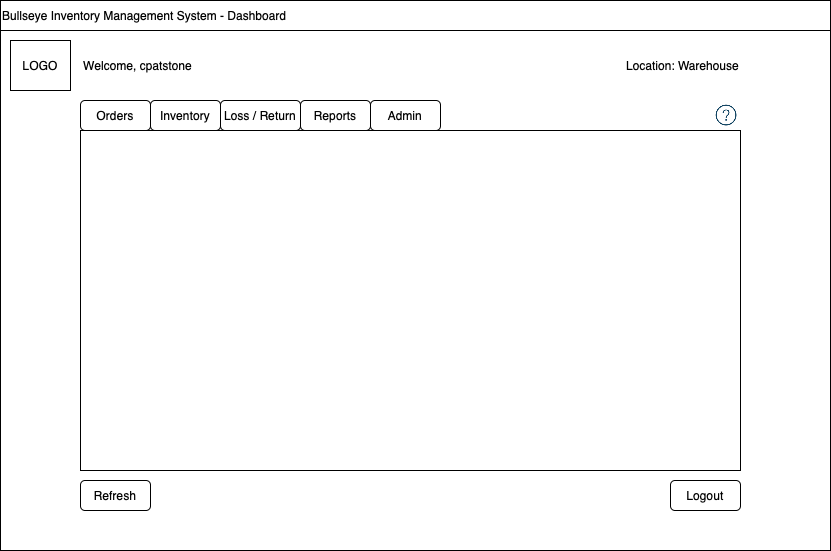

The diagram above was exported from draw.io. Its source (the exported page's mxGraphModel, read from the mxfile embedded in the PNG):
<mxGraphModel dx="1026" dy="606" grid="1" gridSize="10" guides="1" tooltips="1" connect="1" arrows="1" fold="1" page="1" pageScale="1" pageWidth="850" pageHeight="1100" math="0" shadow="0">
  <root>
    <mxCell id="0" />
    <mxCell id="1" parent="0" />
    <mxCell id="HZ71g1X-jRHVKKQ4eVSP-1" value="" style="rounded=0;whiteSpace=wrap;html=1;" vertex="1" parent="1">
      <mxGeometry x="10" y="10" width="830" height="550" as="geometry" />
    </mxCell>
    <mxCell id="HZ71g1X-jRHVKKQ4eVSP-2" value="Bullseye Inventory Management System - Dashboard" style="rounded=0;whiteSpace=wrap;html=1;align=left;" vertex="1" parent="1">
      <mxGeometry x="10" y="10" width="830" height="30" as="geometry" />
    </mxCell>
    <mxCell id="HZ71g1X-jRHVKKQ4eVSP-4" value="Orders" style="rounded=1;whiteSpace=wrap;html=1;" vertex="1" parent="1">
      <mxGeometry x="90" y="110" width="70" height="30" as="geometry" />
    </mxCell>
    <mxCell id="HZ71g1X-jRHVKKQ4eVSP-5" value="Inventory&lt;span style=&quot;caret-color: rgba(0, 0, 0, 0); color: rgba(0, 0, 0, 0); font-family: monospace; font-size: 0px; text-align: start; white-space: nowrap;&quot;&gt;%3CmxGraphModel%3E%3Croot%3E%3CmxCell%20id%3D%220%22%2F%3E%3CmxCell%20id%3D%221%22%20parent%3D%220%22%2F%3E%3CmxCell%20id%3D%222%22%20value%3D%22Orders%22%20style%3D%22rounded%3D1%3BwhiteSpace%3Dwrap%3Bhtml%3D1%3B%22%20vertex%3D%221%22%20parent%3D%221%22%3E%3CmxGeometry%20x%3D%2290%22%20y%3D%22110%22%20width%3D%2270%22%20height%3D%2230%22%20as%3D%22geometry%22%2F%3E%3C%2FmxCell%3E%3C%2Froot%3E%3C%2FmxGraphModel%3E&lt;/span&gt;" style="rounded=1;whiteSpace=wrap;html=1;" vertex="1" parent="1">
      <mxGeometry x="160" y="110" width="70" height="30" as="geometry" />
    </mxCell>
    <mxCell id="HZ71g1X-jRHVKKQ4eVSP-6" value="Loss / Return" style="rounded=1;whiteSpace=wrap;html=1;" vertex="1" parent="1">
      <mxGeometry x="230" y="110" width="80" height="30" as="geometry" />
    </mxCell>
    <mxCell id="HZ71g1X-jRHVKKQ4eVSP-7" value="Reports" style="rounded=1;whiteSpace=wrap;html=1;" vertex="1" parent="1">
      <mxGeometry x="310" y="110" width="70" height="30" as="geometry" />
    </mxCell>
    <mxCell id="HZ71g1X-jRHVKKQ4eVSP-8" value="Admin" style="rounded=1;whiteSpace=wrap;html=1;" vertex="1" parent="1">
      <mxGeometry x="380" y="110" width="70" height="30" as="geometry" />
    </mxCell>
    <mxCell id="HZ71g1X-jRHVKKQ4eVSP-3" value="" style="rounded=0;whiteSpace=wrap;html=1;" vertex="1" parent="1">
      <mxGeometry x="90" y="140" width="660" height="340" as="geometry" />
    </mxCell>
    <mxCell id="HZ71g1X-jRHVKKQ4eVSP-9" value="Refresh" style="rounded=1;whiteSpace=wrap;html=1;" vertex="1" parent="1">
      <mxGeometry x="90" y="490" width="70" height="30" as="geometry" />
    </mxCell>
    <mxCell id="HZ71g1X-jRHVKKQ4eVSP-10" value="Logout" style="rounded=1;whiteSpace=wrap;html=1;" vertex="1" parent="1">
      <mxGeometry x="680" y="490" width="70" height="30" as="geometry" />
    </mxCell>
    <mxCell id="HZ71g1X-jRHVKKQ4eVSP-11" value="Welcome, cpatstone" style="text;html=1;align=center;verticalAlign=middle;whiteSpace=wrap;rounded=0;" vertex="1" parent="1">
      <mxGeometry x="90" y="60" width="115" height="30" as="geometry" />
    </mxCell>
    <mxCell id="HZ71g1X-jRHVKKQ4eVSP-13" value="Location: Warehouse" style="text;html=1;align=center;verticalAlign=middle;whiteSpace=wrap;rounded=0;" vertex="1" parent="1">
      <mxGeometry x="635" y="60" width="115" height="30" as="geometry" />
    </mxCell>
    <mxCell id="HZ71g1X-jRHVKKQ4eVSP-15" value="" style="shape=image;html=1;verticalAlign=top;verticalLabelPosition=bottom;labelBackgroundColor=#ffffff;imageAspect=0;aspect=fixed;image=https://cdn4.iconfinder.com/data/icons/evil-icons-user-interface/64/question-128.png" vertex="1" parent="1">
      <mxGeometry x="722" y="111" width="28" height="28" as="geometry" />
    </mxCell>
    <mxCell id="HZ71g1X-jRHVKKQ4eVSP-16" value="LOGO" style="rounded=0;whiteSpace=wrap;html=1;" vertex="1" parent="1">
      <mxGeometry x="20" y="50" width="60" height="50" as="geometry" />
    </mxCell>
  </root>
</mxGraphModel>